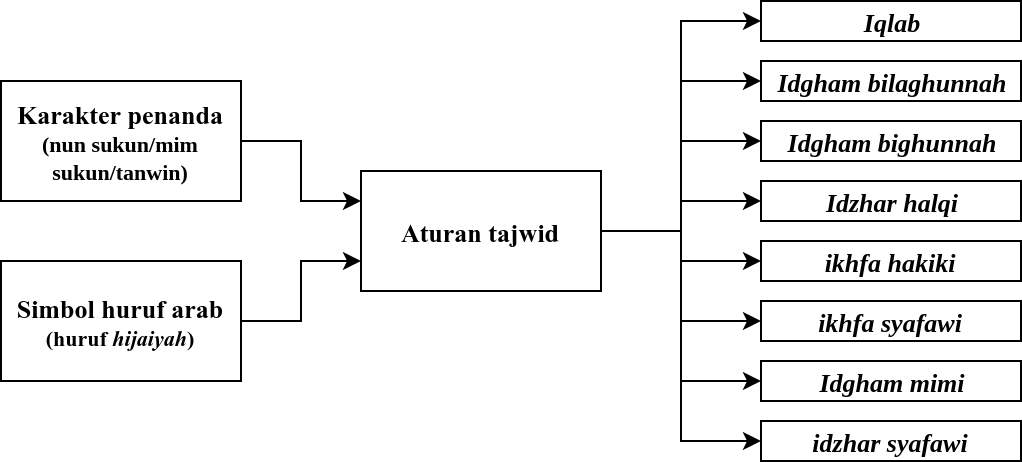

The diagram above was exported from draw.io. Its source (the exported page's mxGraphModel, read from the mxfile embedded in the PNG):
<mxGraphModel dx="867" dy="563" grid="1" gridSize="10" guides="1" tooltips="1" connect="1" arrows="1" fold="1" page="1" pageScale="1" pageWidth="827" pageHeight="1169" math="0" shadow="0" extFonts="Liberation Serif^https://fonts.googleapis.com/css?family=Liberation+Serif">
  <root>
    <mxCell id="0" />
    <mxCell id="1" parent="0" />
    <mxCell id="2" style="edgeStyle=orthogonalEdgeStyle;rounded=0;orthogonalLoop=1;jettySize=auto;html=1;exitX=1;exitY=0.5;exitDx=0;exitDy=0;entryX=0;entryY=0.75;entryDx=0;entryDy=0;" edge="1" source="3" target="12" parent="1">
      <mxGeometry relative="1" as="geometry" />
    </mxCell>
    <mxCell id="3" value="&lt;font face=&quot;Times New Roman&quot;&gt;&lt;b&gt;&lt;span style=&quot;font-size: 13px&quot;&gt;Simbol huruf arab&lt;/span&gt;&lt;br&gt;&lt;font style=&quot;font-size: 11px&quot;&gt;(huruf &lt;i&gt;hijaiyah&lt;/i&gt;)&lt;/font&gt;&lt;br&gt;&lt;/b&gt;&lt;/font&gt;" style="rounded=0;whiteSpace=wrap;html=1;" vertex="1" parent="1">
      <mxGeometry x="85" y="690" width="120" height="60" as="geometry" />
    </mxCell>
    <mxCell id="4" style="edgeStyle=orthogonalEdgeStyle;rounded=0;orthogonalLoop=1;jettySize=auto;html=1;exitX=1;exitY=0.5;exitDx=0;exitDy=0;entryX=0;entryY=0.5;entryDx=0;entryDy=0;" edge="1" source="12" target="13" parent="1">
      <mxGeometry relative="1" as="geometry" />
    </mxCell>
    <mxCell id="5" style="edgeStyle=orthogonalEdgeStyle;rounded=0;orthogonalLoop=1;jettySize=auto;html=1;exitX=1;exitY=0.5;exitDx=0;exitDy=0;entryX=0;entryY=0.5;entryDx=0;entryDy=0;" edge="1" source="12" target="14" parent="1">
      <mxGeometry relative="1" as="geometry" />
    </mxCell>
    <mxCell id="6" style="edgeStyle=orthogonalEdgeStyle;rounded=0;orthogonalLoop=1;jettySize=auto;html=1;exitX=1;exitY=0.5;exitDx=0;exitDy=0;entryX=0;entryY=0.5;entryDx=0;entryDy=0;" edge="1" source="12" target="15" parent="1">
      <mxGeometry relative="1" as="geometry" />
    </mxCell>
    <mxCell id="7" style="edgeStyle=orthogonalEdgeStyle;rounded=0;orthogonalLoop=1;jettySize=auto;html=1;entryX=0;entryY=0.5;entryDx=0;entryDy=0;" edge="1" source="12" target="16" parent="1">
      <mxGeometry relative="1" as="geometry" />
    </mxCell>
    <mxCell id="8" style="edgeStyle=orthogonalEdgeStyle;rounded=0;orthogonalLoop=1;jettySize=auto;html=1;entryX=0;entryY=0.5;entryDx=0;entryDy=0;" edge="1" source="12" target="17" parent="1">
      <mxGeometry relative="1" as="geometry" />
    </mxCell>
    <mxCell id="9" style="edgeStyle=orthogonalEdgeStyle;rounded=0;orthogonalLoop=1;jettySize=auto;html=1;entryX=0;entryY=0.5;entryDx=0;entryDy=0;" edge="1" source="12" target="18" parent="1">
      <mxGeometry relative="1" as="geometry" />
    </mxCell>
    <mxCell id="10" style="edgeStyle=orthogonalEdgeStyle;rounded=0;orthogonalLoop=1;jettySize=auto;html=1;entryX=0;entryY=0.5;entryDx=0;entryDy=0;" edge="1" source="12" target="19" parent="1">
      <mxGeometry relative="1" as="geometry" />
    </mxCell>
    <mxCell id="11" style="edgeStyle=orthogonalEdgeStyle;rounded=0;orthogonalLoop=1;jettySize=auto;html=1;entryX=0;entryY=0.5;entryDx=0;entryDy=0;" edge="1" source="12" target="20" parent="1">
      <mxGeometry relative="1" as="geometry" />
    </mxCell>
    <mxCell id="12" value="&lt;font face=&quot;Times New Roman&quot; size=&quot;1&quot;&gt;&lt;b style=&quot;font-size: 13px&quot;&gt;Aturan tajwid&lt;/b&gt;&lt;/font&gt;" style="rounded=0;whiteSpace=wrap;html=1;" vertex="1" parent="1">
      <mxGeometry x="265" y="645" width="120" height="60" as="geometry" />
    </mxCell>
    <mxCell id="13" value="&lt;b&gt;&lt;font face=&quot;Liberation Serif&quot; style=&quot;font-size: 13px&quot;&gt;&lt;i&gt;Iqlab&lt;/i&gt;&lt;/font&gt;&lt;/b&gt;" style="rounded=0;whiteSpace=wrap;html=1;" vertex="1" parent="1">
      <mxGeometry x="465" y="560" width="130" height="20" as="geometry" />
    </mxCell>
    <mxCell id="14" value="&lt;b&gt;&lt;font face=&quot;Liberation Serif&quot; style=&quot;font-size: 13px&quot;&gt;&lt;i&gt;Idgham bilaghunnah&lt;/i&gt;&lt;/font&gt;&lt;/b&gt;" style="rounded=0;whiteSpace=wrap;html=1;" vertex="1" parent="1">
      <mxGeometry x="465" y="590" width="130" height="20" as="geometry" />
    </mxCell>
    <mxCell id="15" value="&lt;b&gt;&lt;font face=&quot;Liberation Serif&quot; style=&quot;font-size: 13px&quot;&gt;&lt;i&gt;Idgham bighunnah&lt;/i&gt;&lt;/font&gt;&lt;/b&gt;" style="rounded=0;whiteSpace=wrap;html=1;strokeWidth=1;perimeterSpacing=0;" vertex="1" parent="1">
      <mxGeometry x="465" y="620" width="130" height="20" as="geometry" />
    </mxCell>
    <mxCell id="16" value="&lt;b&gt;&lt;font face=&quot;Liberation Serif&quot; style=&quot;font-size: 13px&quot;&gt;&lt;i&gt;Idzhar halqi&lt;/i&gt;&lt;/font&gt;&lt;/b&gt;" style="rounded=0;whiteSpace=wrap;html=1;" vertex="1" parent="1">
      <mxGeometry x="465" y="650" width="130" height="20" as="geometry" />
    </mxCell>
    <mxCell id="17" value="&lt;b&gt;&lt;font face=&quot;Liberation Serif&quot; style=&quot;font-size: 13px&quot;&gt;&lt;i&gt;ikhfa hakiki&lt;/i&gt;&lt;/font&gt;&lt;/b&gt;" style="rounded=0;whiteSpace=wrap;html=1;" vertex="1" parent="1">
      <mxGeometry x="465" y="680" width="130" height="20" as="geometry" />
    </mxCell>
    <mxCell id="18" value="&lt;b&gt;&lt;font face=&quot;Liberation Serif&quot; style=&quot;font-size: 13px&quot;&gt;&lt;i&gt;ikhfa syafawi&lt;/i&gt;&lt;/font&gt;&lt;/b&gt;" style="rounded=0;whiteSpace=wrap;html=1;" vertex="1" parent="1">
      <mxGeometry x="465" y="710" width="130" height="20" as="geometry" />
    </mxCell>
    <mxCell id="19" value="&lt;font face=&quot;Liberation Serif&quot;&gt;&lt;span style=&quot;font-size: 13px&quot;&gt;&lt;b&gt;&lt;i&gt;Idgham mimi&lt;/i&gt;&lt;/b&gt;&lt;/span&gt;&lt;/font&gt;" style="rounded=0;whiteSpace=wrap;html=1;" vertex="1" parent="1">
      <mxGeometry x="465" y="740" width="130" height="20" as="geometry" />
    </mxCell>
    <mxCell id="20" value="&lt;b&gt;&lt;font face=&quot;Liberation Serif&quot; style=&quot;font-size: 13px&quot;&gt;&lt;i&gt;idzhar syafawi&lt;/i&gt;&lt;/font&gt;&lt;/b&gt;" style="rounded=0;whiteSpace=wrap;html=1;" vertex="1" parent="1">
      <mxGeometry x="465" y="770" width="130" height="20" as="geometry" />
    </mxCell>
    <mxCell id="21" style="edgeStyle=orthogonalEdgeStyle;rounded=0;orthogonalLoop=1;jettySize=auto;html=1;exitX=1;exitY=0.5;exitDx=0;exitDy=0;entryX=0;entryY=0.25;entryDx=0;entryDy=0;" edge="1" source="22" target="12" parent="1">
      <mxGeometry relative="1" as="geometry" />
    </mxCell>
    <mxCell id="22" value="&lt;b&gt;&lt;font face=&quot;Times New Roman&quot; style=&quot;font-size: 13px&quot;&gt;Karakter penanda&lt;/font&gt;&lt;br&gt;&lt;font face=&quot;Liberation Serif&quot; style=&quot;font-size: 11px&quot;&gt;(nun sukun/mim sukun/tanwin)&lt;/font&gt;&lt;br&gt;&lt;/b&gt;" style="rounded=0;whiteSpace=wrap;html=1;" vertex="1" parent="1">
      <mxGeometry x="85" y="600" width="120" height="60" as="geometry" />
    </mxCell>
  </root>
</mxGraphModel>